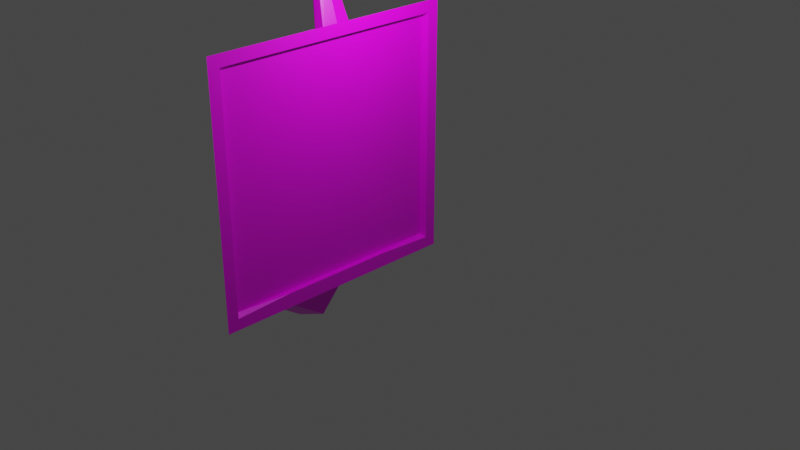 # Source: menu_tv.blend  (saved by Blender 2.93.20; exported with 4.5.12 LTS)
import bpy
from mathutils import Matrix  # noqa: F401  (used for matrix-valued properties, if any)

bpy.ops.wm.read_factory_settings(use_empty=True)
scene = bpy.context.scene
scene.name = 'Scene'

# ---- collections
col_collection = bpy.data.collections.new('Collection'); scene.collection.children.link(col_collection)

# ---- images (referenced by path relative to the original .blend; pixels are not part of the script)
import os
ASSET_DIR = os.environ.get("B2B_ASSET_DIR", "")  # directory of the original .blend (textures are referenced by path, not embedded)
HERE = os.path.dirname(os.path.abspath(__file__))  # packed textures are extracted next to this script under _unpacked/

def load_image(name, relpath, width, height, colorspace="sRGB"):
    """Load a texture the original file referenced (path relative to the .blend, or extracted next to this script)."""
    p = next((c for c in (os.path.join(HERE, relpath), os.path.join(ASSET_DIR, relpath)) if relpath and os.path.exists(c)), "")
    if p:
        img = bpy.data.images.load(p, check_existing=True)
        img.name = name
    else:  # same state as the original file: an image datablock whose file is absent (Cycles renders it pink)
        img = bpy.data.images.new(name, width, height)
        img.source = "FILE"
        img.filepath = "//" + (relpath or name)
    img.colorspace_settings.name = colorspace
    return img
img_menu_tv_station_psd = load_image('menu_tv_station.psd', 'menu_tv_station.psd', 1024, 1024, 'sRGB')

# ---- materials (node trees are filled in below, after node groups)
mat_material = bpy.data.materials.new('Material')
mat_material.alpha_threshold = 0.0
mat_material.use_transparent_shadow = False
mat_material.line_color = (0.0, 0.0, 0.0, 1.0)

# ---- material node trees
mat_material.use_nodes = True; mat_material.node_tree.nodes.clear()
_N = mat_material.node_tree.nodes; _L = mat_material.node_tree.links
n0 = _N.new('ShaderNodeOutputMaterial'); n0.name = 'Material Output'; n0.location = (300, 300)
n1 = _N.new('ShaderNodeBsdfPrincipled'); n1.name = 'Principled BSDF'; n1.location = (10, 300)
n1.distribution = 'GGX'
n1.subsurface_method = 'BURLEY'
n1.inputs[2].default_value = 0.4
n1.inputs[3].default_value = 1.45
n1.inputs[27].default_value = (0.0, 0.0, 0.0, 1.0)
n1.inputs[28].default_value = 1.0
n2 = _N.new('ShaderNodeTexImage'); n2.name = 'Image Texture'; n2.location = (-280, 280)
n2.image = img_menu_tv_station_psd
n2.interpolation = 'Closest'
_L.new(n1.outputs[0], n0.inputs[0])
_L.new(n2.outputs[0], n1.inputs[0])
n0.is_active_output = True

# ---- world
world_world = bpy.data.worlds.new('World'); scene.world = world_world
world_world.use_nodes = True; world_world.node_tree.nodes.clear()
_N = world_world.node_tree.nodes; _L = world_world.node_tree.links
n0 = _N.new('ShaderNodeOutputWorld'); n0.name = 'World Output'; n0.location = (300, 300)
n1 = _N.new('ShaderNodeBackground'); n1.name = 'Background'; n1.location = (10, 300)
n1.inputs[0].default_value = (0.05088, 0.05088, 0.05088, 1.0)
_L.new(n1.outputs[0], n0.inputs[0])
n0.is_active_output = True
world_world.color = (0.05088, 0.05088, 0.05088)
world_world.use_sun_shadow = False
world_world.sun_shadow_jitter_overblur = 0.0

# ---- cameras
cam_camera = bpy.data.cameras.new('Camera')
cam_camera.clip_end = 100.0
cam_camera.ortho_scale = 7.314

# ---- lights
light_light = bpy.data.lights.new('Light', 'POINT')
light_light.transmission_factor = 0.0
light_light.energy = 1000.0
light_light.shadow_soft_size = 0.1
light_light.shadow_maximum_resolution = 0.006
light_light.use_absolute_resolution = True

# ---- meshes
me_cube = bpy.data.meshes.new('Cube')
me_cube.from_pydata([(1.0, 3.474, 3.474), (1.0, 3.474, -3.474), (1.0, -3.474, 3.474), (1.0, -3.474, -3.474), (-2.336, 0.7195, 0.7195), (-2.336, 0.7195, -0.7195), (-2.336, -0.7195, 0.7195), (-2.336, -0.7195, -0.7195), (1.0, 3.822, 3.822), (1.0, 3.822, -3.822), (1.0, -3.822, 3.822), (1.0, -3.822, -3.822), (0.8214, 3.392, 3.392), (0.8214, 3.392, -3.392), (0.8214, -3.392, 3.392), (0.8214, -3.392, -3.392), (1.0, 0.0, -3.822), (1.0, 0.0, -3.383), (1.0, 3.648, -3.648), (1.0, -3.648, -3.648), (1.0, 0.0, -3.712), (1.0, 1.737, -3.383), (1.0, -3.561, -3.561), (1.0, -1.737, -3.383), (1.0, 3.561, -3.561), (1.0, 0.0, -3.644), (1.0, 1.824, -3.712), (1.0, -1.824, -3.712), (1.0, -1.78, -3.644), (1.0, 1.78, -3.644), (-1.0, 1.0, -1.0), (-1.0, -1.0, -1.0), (-1.0, -1.0, 1.0), (-1.0, 1.0, 1.0), (-1.0, 0.0, -1.0), (0.0, 2.411, -2.411), (0.0, -2.411, -2.411), (1.0, 1.911, -3.822), (1.0, -1.911, -3.822), (-1.0, -0.5, -1.0), (-0.5, 1.705, -1.705), (-1.0, 0.5, -1.0), (-0.5, -1.705, -1.705), (0.0, 0.0, -2.411), (0.0, 0.5, -2.411), (0.5, 1.205, -3.116), (0.5, -1.205, -3.116), (0.0, -0.5, -2.411), (-1.261, 0.7561, -2.942), (0.2517, 0.0, -5.076), (-0.5044, 1.823, -4.009), (-0.5044, -1.823, -4.009), (-1.261, 0.0, -2.942), (-1.261, -0.7561, -2.942), (-2.192, 0.6512, -3.751), (-1.092, -2.757e-09, -5.302), (-1.572, 1.158, -4.625), (-1.572, -1.158, -4.625), (-2.192, -2.757e-09, -3.751), (-2.027, -0.5161, -3.983), (-1.541, 1.57, -4.67), (-0.8895, -2.757e-09, -5.588), (-1.541, -1.57, -4.67), (-2.192, -0.6512, -3.751), (-2.027, -2.757e-09, -3.983), (-2.027, 0.5161, -3.983), (-0.6423, 0.0, -3.653), (0.08254, 0.2262, 2.527), (0.0, 2.411, 2.411), (-1.0, 0.0, 1.0), (1.0, 0.0, 3.822), (0.0, -2.411, 2.411), (0.5, 3.116, 3.116), (0.4212, 0.2441, 3.005), (0.08708, 1.05, 2.534), (1.0, 1.911, 3.822), (0.4209, 1.283, 3.005), (0.03251, 0.6159, 2.457), (0.2517, 0.08739, 2.766), (0.4683, 0.7679, 3.072), (0.25, 1.294, 2.764), (-0.4591, 0.6654, 5.207), (-0.427, 0.5178, 5.214), (-0.3185, 0.4653, 5.236), (-0.2098, 0.5246, 5.259), (-0.1796, 0.7229, 5.265), (-0.3196, 0.9222, 5.236), (-0.21, 0.918, 5.259), (-0.4241, 0.8296, 5.214), (-0.7068, 0.6709, 6.54), (-0.6309, 0.6849, 6.503), (-0.6196, 0.6333, 6.505), (-0.5816, 0.6148, 6.513), (-0.5435, 0.6356, 6.521), (-0.533, 0.7051, 6.523), (-0.582, 0.7749, 6.513), (-0.5436, 0.7734, 6.521), (-0.6186, 0.7425, 6.505), (-0.8039, 0.6574, 6.693), (-0.6806, 0.5505, 6.546), (-0.592, 0.5076, 6.564), (-0.5033, 0.556, 6.582), (-0.4787, 0.7179, 6.587), (-0.5929, 0.8805, 6.564), (-0.5035, 0.8771, 6.582), (-0.6782, 0.805, 6.546), (-0.8278, 0.6596, 6.861), (-0.7633, 0.471, 6.702), (-0.6262, 0.4045, 6.73), (-0.4888, 0.4795, 6.758), (-0.4507, 0.7301, 6.766), (-0.6276, 0.982, 6.729), (-0.4891, 0.9767, 6.758), (-0.7596, 0.865, 6.702), (-0.7104, 0.6955, 7.138), (-0.7896, 0.4839, 6.869), (-0.6604, 0.4213, 6.896), (-0.5309, 0.4919, 6.922), (-0.4949, 0.7281, 6.93), (-0.6617, 0.9655, 6.895), (-0.5311, 0.9605, 6.922), (-0.7861, 0.8552, 6.87)], [], [(67, 69, 32, 71), (7, 6, 4, 5), (40, 35, 45, 44), (1, 0, 12, 13), (30, 33, 40), (0, 1, 24, 18, 9, 8), (3, 2, 10, 11, 19, 22), (10, 2, 70), (20, 27, 19, 11, 38, 16), (13, 12, 14, 15), (15, 23, 17), (2, 3, 15, 14), (0, 2, 14, 12), (18, 26, 20, 16, 37, 9), (29, 25, 20, 26), (28, 22, 19, 27), (25, 28, 27, 20), (17, 23, 28, 25), (23, 3, 22, 28), (24, 29, 26, 18), (1, 21, 29, 24), (21, 17, 25, 29), (15, 3, 23), (17, 21, 13), (21, 1, 13), (17, 13, 15), (31, 7, 39), (6, 7, 31, 32), (5, 4, 33, 30), (33, 4, 69), (34, 5, 41), (73, 71, 10, 70), (35, 8, 9), (72, 8, 35), (36, 32, 42), (71, 32, 36), (42, 47, 46, 36), (42, 31, 39, 47), (10, 71, 36, 11), (16, 38, 46), (37, 45, 35, 9), (6, 32, 69, 4), (46, 47, 53, 51), (41, 44, 43, 34), (37, 16, 45), (45, 16, 49, 50), (33, 69, 77, 74), (43, 44, 48, 52), (32, 31, 42), (5, 30, 41), (33, 35, 40), (16, 46, 51, 49), (49, 51, 62, 61), (48, 50, 60, 54), (51, 53, 63, 62), (50, 49, 61, 60), (47, 43, 52, 53), (44, 45, 50, 48), (57, 59, 66), (56, 55, 66), (59, 64, 66), (64, 65, 66), (52, 48, 54, 58), (53, 52, 58, 63), (55, 56, 60, 61), (57, 55, 61, 62), (64, 59, 63, 58), (56, 65, 54, 60), (65, 64, 58, 54), (59, 57, 62, 63), (36, 46, 38, 11), (33, 68, 35), (65, 56, 66), (55, 57, 66), (70, 0, 75), (2, 0, 70), (78, 67, 71), (74, 77, 81, 88), (68, 33, 74), (34, 39, 7, 5), (73, 70, 79), (8, 72, 76, 75), (76, 72, 80), (41, 30, 40, 44), (0, 8, 75), (68, 72, 35), (68, 74, 80), (72, 68, 80), (75, 76, 79), (70, 75, 79), (69, 67, 77), (77, 67, 82, 81), (79, 76, 87, 85), (76, 80, 86, 87), (73, 78, 71), (83, 84, 93, 92), (87, 86, 95, 96), (82, 83, 92, 91), (86, 88, 97, 95), (78, 73, 84, 83), (80, 74, 88, 86), (73, 79, 85, 84), (67, 78, 83, 82), (91, 92, 100, 99), (95, 97, 105, 103), (90, 91, 99, 89), (93, 94, 102, 101), (85, 87, 96, 94), (88, 81, 90, 97), (84, 85, 94, 93), (81, 82, 91, 90), (89, 99, 107, 98), (101, 102, 110, 109), (105, 89, 98, 113), (102, 104, 112, 110), (96, 95, 103, 104), (92, 93, 101, 100), (94, 96, 104, 102), (97, 90, 89, 105), (113, 98, 106, 121), (110, 112, 120, 118), (108, 109, 117, 116), (112, 111, 119, 120), (103, 105, 113, 111), (99, 100, 108, 107), (104, 103, 111, 112), (100, 101, 109, 108), (116, 117, 114), (120, 119, 114), (115, 116, 114), (119, 121, 114), (109, 110, 118, 117), (98, 107, 115, 106), (111, 113, 121, 119), (107, 108, 116, 115), (118, 120, 114), (121, 106, 114), (117, 118, 114), (106, 115, 114), (39, 34, 43, 47)])
_uv = me_cube.uv_layers.new(name='UVMap')
_uv.uv.foreach_set('vector', [0.1733, 0.9475, 0.1856, 0.9475, 0.1856, 0.9598, 0.1733, 0.9598, 0.1398, 0.8894, 0.1575, 0.8894, 0.1575, 0.9072, 0.1398, 0.9072, 0.1179, 0.9352, 0.1241, 0.9352, 0.1302, 0.9414, 0.1241, 0.9414, 0.8158, 0.8969, 0.9029, 0.8969, 0.9029, 0.8969, 0.8158, 0.8969, 0.1364, 0.9106, 0.161, 0.9106, 0.1364, 0.9168, 0.9029, 0.8969, 0.8158, 0.8969, 0.8147, 0.8958, 0.8137, 0.8948, 0.8115, 0.8926, 0.9073, 0.8926, 0.8158, 0.984, 0.9029, 0.984, 0.9073, 0.9884, 0.8115, 0.9884, 0.8137, 0.9862, 0.8147, 0.9851, 0.9073, 0.9884, 0.9029, 0.984, 0.9073, 0.9405, 0.8137, 0.9405, 0.8137, 0.9633, 0.8137, 0.9862, 0.8115, 0.9884, 0.8115, 0.9644, 0.8115, 0.9405, 0.8984, 0.7656, 0.9844, 0.7656, 0.9844, 0.8516, 0.8984, 0.8516, 0.8158, 0.984, 0.8158, 0.9623, 0.8158, 0.9405, 0.9029, 0.984, 0.8158, 0.984, 0.8158, 0.984, 0.9029, 0.984, 0.9029, 0.8969, 0.9029, 0.984, 0.9029, 0.984, 0.9029, 0.8969, 0.8137, 0.8948, 0.8137, 0.9176, 0.8137, 0.9405, 0.8115, 0.9405, 0.8115, 0.9165, 0.8115, 0.8926, 0.9922, 0.9141, 0.5, 0.9141, 0.5, 0.8906, 1.0, 0.8906, 0.8147, 0.9628, 0.8147, 0.9851, 0.8137, 0.9862, 0.8137, 0.9633, 0.5, 0.9141, 0.01562, 0.9141, 0.0, 0.8906, 0.5, 0.8906, 0.5, 0.9844, 0.02344, 0.9844, 0.01562, 0.9141, 0.5, 0.9141, 0.8158, 0.9623, 0.8158, 0.984, 0.8147, 0.9851, 0.8147, 0.9628, 0.8147, 0.8958, 0.8147, 0.9182, 0.8137, 0.9176, 0.8137, 0.8948, 0.8158, 0.8969, 0.8158, 0.9187, 0.8147, 0.9182, 0.8147, 0.8958, 0.9766, 0.9844, 0.5, 0.9844, 0.5, 0.9141, 0.9922, 0.9141, 0.8158, 0.984, 0.8158, 0.984, 0.8158, 0.9623, 0.8158, 0.9405, 0.8158, 0.9187, 0.8158, 0.8969, 0.8158, 0.9187, 0.8158, 0.8969, 0.8158, 0.8969, 0.8158, 0.9405, 0.8158, 0.8969, 0.8158, 0.984, 0.1364, 0.886, 0.1398, 0.8894, 0.1364, 0.8921, 0.1575, 0.8894, 0.1398, 0.8894, 0.1364, 0.886, 0.161, 0.886, 0.1398, 0.9072, 0.1575, 0.9072, 0.161, 0.9106, 0.1364, 0.9106, 0.161, 0.9106, 0.1575, 0.9072, 0.161, 0.8983, 0.1364, 0.8983, 0.1398, 0.9072, 0.1364, 0.9044, 0.1671, 0.9475, 0.1733, 0.9598, 0.161, 0.9598, 0.161, 0.9475, 0.1364, 0.9229, 0.161, 0.9352, 0.1364, 0.9352, 0.161, 0.9291, 0.161, 0.9352, 0.1364, 0.9229, 0.1364, 0.9721, 0.161, 0.9844, 0.1364, 0.9783, 0.161, 0.9721, 0.161, 0.9844, 0.1364, 0.9721, 0.1179, 0.9598, 0.1241, 0.9537, 0.1302, 0.9537, 0.1241, 0.9598, 0.1179, 0.9598, 0.1118, 0.9598, 0.1118, 0.9537, 0.1241, 0.9537, 0.161, 0.9598, 0.161, 0.9721, 0.1364, 0.9721, 0.1364, 0.9598, 0.1364, 0.9475, 0.1364, 0.9537, 0.1302, 0.9537, 0.1364, 0.9414, 0.1302, 0.9414, 0.1241, 0.9352, 0.1364, 0.9352, 0.1575, 0.8894, 0.161, 0.886, 0.161, 0.8983, 0.1575, 0.9072, 0.07031, 0.3828, 0.1484, 0.3984, 0.1328, 0.5391, 0.02344, 0.5312, 0.1118, 0.9414, 0.1241, 0.9414, 0.1241, 0.9475, 0.1118, 0.9475, 0.1364, 0.9414, 0.1364, 0.9475, 0.1302, 0.9414, 0.3047, 0.7109, 0.1797, 0.6953, 0.1797, 0.5469, 0.3516, 0.5547, 0.1856, 0.9352, 0.1856, 0.9475, 0.1733, 0.9444, 0.1733, 0.9414, 0.1797, 0.3984, 0.2188, 0.3984, 0.2344, 0.5391, 0.1797, 0.5391, 0.161, 0.9844, 0.1364, 0.9844, 0.1364, 0.9783, 0.1398, 0.9072, 0.1364, 0.9106, 0.1364, 0.9044, 0.161, 0.9106, 0.1364, 0.9229, 0.1364, 0.9168, 0.1797, 0.6953, 0.0625, 0.7109, 0.007812, 0.5547, 0.1797, 0.5469, 0.1797, 0.5469, 0.007812, 0.5547, 0.02322, 0.383, 0.1824, 0.3851, 0.2344, 0.5391, 0.3438, 0.5312, 0.3359, 0.7109, 0.2266, 0.7109, 0.02344, 0.5312, 0.1328, 0.5391, 0.1406, 0.7109, 0.03125, 0.7109, 0.3516, 0.5547, 0.1797, 0.5469, 0.1824, 0.3851, 0.3417, 0.383, 0.1484, 0.3984, 0.1797, 0.3984, 0.1797, 0.5391, 0.1328, 0.5391, 0.2188, 0.3984, 0.2969, 0.3828, 0.3438, 0.5312, 0.2344, 0.5391, 0.1144, 0.9493, 0.09768, 0.9493, 0.1144, 0.9493, 0.1144, 0.9084, 0.1321, 0.9316, 0.1144, 0.9084, 0.09768, 0.9493, 0.09768, 0.9289, 0.09768, 0.9493, 0.09768, 0.9289, 0.09768, 0.9099, 0.09768, 0.9289, 0.1797, 0.5391, 0.2344, 0.5391, 0.2266, 0.7109, 0.1797, 0.7109, 0.1328, 0.5391, 0.1797, 0.5391, 0.1797, 0.7109, 0.1406, 0.7109, 0.1657, 0.9496, 0.1778, 0.9047, 0.1893, 0.8976, 0.1729, 0.9584, 0.1193, 0.9525, 0.1657, 0.9496, 0.1729, 0.9584, 0.11, 0.9623, 0.1323, 0.9087, 0.1193, 0.9193, 0.11, 0.9149, 0.1264, 0.9015, 0.1778, 0.9047, 0.1453, 0.898, 0.1429, 0.8881, 0.1893, 0.8976, 0.1453, 0.898, 0.1323, 0.9087, 0.1264, 0.9015, 0.1429, 0.8881, 0.1193, 0.9193, 0.1193, 0.9525, 0.11, 0.9623, 0.11, 0.9149, 0.1241, 0.9598, 0.1302, 0.9537, 0.1364, 0.9537, 0.1364, 0.9598, 0.161, 0.9106, 0.161, 0.9229, 0.1364, 0.9229, 0.09768, 0.9099, 0.1144, 0.9084, 0.09768, 0.9099, 0.1321, 0.9316, 0.1144, 0.9493, 0.1321, 0.9316, 0.9073, 0.9405, 0.9029, 0.8969, 0.9073, 0.9165, 0.9029, 0.984, 0.9029, 0.8969, 0.9073, 0.9405, 0.1702, 0.9475, 0.1733, 0.9475, 0.1733, 0.9598, 0.1733, 0.9414, 0.1733, 0.9444, 0.1733, 0.9444, 0.1733, 0.9414, 0.1733, 0.9352, 0.1856, 0.9352, 0.1733, 0.9414, 0.1364, 0.8983, 0.1364, 0.8921, 0.1398, 0.8894, 0.1398, 0.9072, 0.1671, 0.9475, 0.161, 0.9475, 0.1671, 0.9444, 0.161, 0.9352, 0.1671, 0.9352, 0.1671, 0.9414, 0.161, 0.9414, 0.1671, 0.9414, 0.1671, 0.9352, 0.1702, 0.9414, 0.1118, 0.9414, 0.1118, 0.9352, 0.1179, 0.9352, 0.1241, 0.9414, 0.9029, 0.8969, 0.9073, 0.8926, 0.9073, 0.9165, 0.161, 0.9229, 0.161, 0.9291, 0.1364, 0.9229, 0.1733, 0.9352, 0.1733, 0.9414, 0.1702, 0.9414, 0.1671, 0.9352, 0.1733, 0.9352, 0.1702, 0.9414, 0.161, 0.9414, 0.1671, 0.9414, 0.1671, 0.9444, 0.161, 0.9475, 0.161, 0.9414, 0.1671, 0.9444, 0.1856, 0.9475, 0.1733, 0.9475, 0.1733, 0.9444, 0.1733, 0.9444, 0.1733, 0.9475, 0.1733, 0.9475, 0.1733, 0.9444, 0.1671, 0.9444, 0.1671, 0.9414, 0.1671, 0.9414, 0.1671, 0.9444, 0.1671, 0.9414, 0.1702, 0.9414, 0.1702, 0.9414, 0.1671, 0.9414, 0.1671, 0.9475, 0.1702, 0.9475, 0.1733, 0.9598, 0.1702, 0.9475, 0.1671, 0.9475, 0.1671, 0.9475, 0.1702, 0.9475, 0.1671, 0.9414, 0.1702, 0.9414, 0.1702, 0.9414, 0.1671, 0.9414, 0.1733, 0.9475, 0.1702, 0.9475, 0.1702, 0.9475, 0.1733, 0.9475, 0.1702, 0.9414, 0.1733, 0.9414, 0.1733, 0.9414, 0.1702, 0.9414, 0.1702, 0.9475, 0.1671, 0.9475, 0.1671, 0.9475, 0.1702, 0.9475, 0.1702, 0.9414, 0.1733, 0.9414, 0.1733, 0.9414, 0.1702, 0.9414, 0.1671, 0.9475, 0.1671, 0.9444, 0.1671, 0.9444, 0.1671, 0.9475, 0.1733, 0.9475, 0.1702, 0.9475, 0.1702, 0.9475, 0.1733, 0.9475, 0.4247, 0.8535, 0.4149, 0.865, 0.4068, 0.8384, 0.4071, 0.8389, 0.4036, 0.814, 0.4216, 0.8199, 0.4084, 0.8385, 0.4082, 0.8379, 0.4247, 0.8361, 0.4247, 0.8535, 0.4071, 0.8389, 0.4079, 0.8392, 0.3985, 0.8618, 0.3904, 0.8422, 0.407, 0.8371, 0.4067, 0.8379, 0.1671, 0.9444, 0.1671, 0.9414, 0.1671, 0.9414, 0.1671, 0.9444, 0.1733, 0.9414, 0.1733, 0.9444, 0.1733, 0.9444, 0.1733, 0.9414, 0.1671, 0.9475, 0.1671, 0.9444, 0.1671, 0.9444, 0.1671, 0.9475, 0.1733, 0.9444, 0.1733, 0.9475, 0.1733, 0.9475, 0.1733, 0.9444, 0.4079, 0.8392, 0.4071, 0.8389, 0.4073, 0.8383, 0.4075, 0.8384, 0.4067, 0.8379, 0.407, 0.8371, 0.4072, 0.8379, 0.4071, 0.8381, 0.4084, 0.8385, 0.4079, 0.8392, 0.4075, 0.8384, 0.4075, 0.8382, 0.407, 0.8371, 0.4077, 0.8375, 0.4074, 0.838, 0.4072, 0.8379, 0.3916, 0.8183, 0.4036, 0.814, 0.4082, 0.8379, 0.4077, 0.8375, 0.4149, 0.865, 0.3985, 0.8618, 0.4067, 0.8379, 0.4068, 0.8384, 0.3904, 0.8422, 0.3916, 0.8183, 0.4077, 0.8375, 0.407, 0.8371, 0.4216, 0.8199, 0.4247, 0.8361, 0.4079, 0.8392, 0.4084, 0.8385, 0.4075, 0.8382, 0.4075, 0.8384, 0.4073, 0.8383, 0.4073, 0.8382, 0.4072, 0.8379, 0.4074, 0.838, 0.4073, 0.8381, 0.4072, 0.8381, 0.4072, 0.8382, 0.4071, 0.8381, 0.4071, 0.8381, 0.4072, 0.8382, 0.4074, 0.838, 0.4074, 0.8381, 0.4073, 0.8381, 0.4073, 0.8381, 0.4082, 0.8379, 0.4084, 0.8385, 0.4075, 0.8382, 0.4074, 0.8381, 0.4071, 0.8389, 0.4068, 0.8384, 0.4072, 0.8382, 0.4073, 0.8383, 0.4077, 0.8375, 0.4082, 0.8379, 0.4074, 0.8381, 0.4074, 0.838, 0.4068, 0.8384, 0.4067, 0.8379, 0.4071, 0.8381, 0.4072, 0.8382, 0.4072, 0.8382, 0.4071, 0.8381, 0.4071, 0.8382, 0.4073, 0.8381, 0.4073, 0.8381, 0.4071, 0.8382, 0.4072, 0.8382, 0.4072, 0.8382, 0.4071, 0.8382, 0.4073, 0.8381, 0.4073, 0.8382, 0.4071, 0.8382, 0.4071, 0.8381, 0.4072, 0.8379, 0.4072, 0.8381, 0.4071, 0.8381, 0.4075, 0.8384, 0.4073, 0.8383, 0.4072, 0.8382, 0.4073, 0.8383, 0.4074, 0.8381, 0.4075, 0.8382, 0.4073, 0.8382, 0.4073, 0.8381, 0.4073, 0.8383, 0.4072, 0.8382, 0.4072, 0.8382, 0.4072, 0.8382, 0.4072, 0.8381, 0.4073, 0.8381, 0.4071, 0.8382, 0.4073, 0.8382, 0.4073, 0.8383, 0.4071, 0.8382, 0.4071, 0.8381, 0.4072, 0.8381, 0.4071, 0.8382, 0.4073, 0.8383, 0.4072, 0.8382, 0.4071, 0.8382, 0.1118, 0.9537, 0.1118, 0.9475, 0.1241, 0.9475, 0.1241, 0.9537])
me_cube.materials.append(mat_material)
me_cube.use_remesh_preserve_volume = False
me_cube.use_remesh_preserve_attributes = False
me_cube.use_mirror_vertex_groups = False
me_cube.update()

# ---- objects
ob_cube = bpy.data.objects.new('Cube', me_cube)
ob_light = bpy.data.objects.new('Light', light_light)
ob_camera = bpy.data.objects.new('Camera', cam_camera)

# ---- transforms, parenting, visibility, modifiers, constraints
ob_cube.location = (0.0, 0.0, 0.0)
ob_cube.lock_rotations_4d = False
ob_cube.empty_display_type = 'ARROWS'
ob_cube.lineart.crease_threshold = 0.0
ob_light.location = (4.076, 1.005, 5.904)
ob_light.rotation_euler = (0.843, 0.1924, 1.813)
ob_light.scale = (0.7471, 0.7471, 0.7471)
ob_light.lock_rotations_4d = False
ob_light.empty_display_type = 'ARROWS'
ob_light.color = (0.0, 0.0, 0.0, 0.0)
ob_light.lineart.crease_threshold = 0.0
ob_camera.location = (22.3, -17.68, 11.87)
ob_camera.rotation_euler = (1.109, 0.0, 0.8149)
ob_camera.scale = (5.443, 5.443, 5.443)
ob_camera.lock_rotations_4d = False
ob_camera.empty_display_type = 'ARROWS'
ob_camera.color = (0.0, 0.0, 0.0, 0.0)
ob_camera.display_type = 'WIRE'
ob_camera.lineart.crease_threshold = 0.0

# ---- collection membership
col_collection.objects.link(ob_cube)
col_collection.objects.link(ob_light)
col_collection.objects.link(ob_camera)

# ---- scene / render settings (as saved in the file)
scene.camera = ob_camera
scene.frame_start = 1; scene.frame_end = 250; scene.frame_set(1)
scene.render.engine = 'BLENDER_EEVEE_NEXT'
scene.cycles.use_denoising = False
scene.cycles.samples = 128
scene.cycles.sampling_pattern = 'TABULATED_SOBOL'
scene.cycles.use_adaptive_sampling = False
scene.cycles.use_light_tree = False
scene.view_settings.view_transform = 'Filmic'
bpy.context.view_layer.update()
